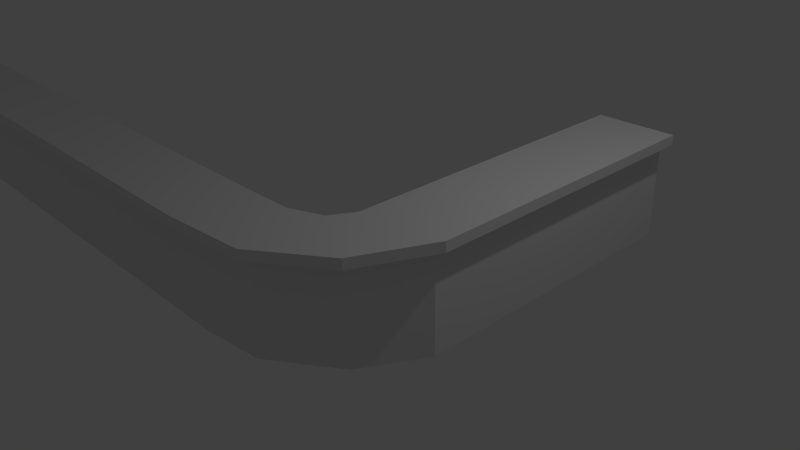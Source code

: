 # Source: RecepcaoBancada.blend  (saved by Blender 2.68.0; exported with 4.5.12 LTS)
import bpy
from mathutils import Matrix  # noqa: F401  (used for matrix-valued properties, if any)

bpy.ops.wm.read_factory_settings(use_empty=True)
scene = bpy.context.scene
scene.name = 'Scene'

# ---- collections
col_collection_1 = bpy.data.collections.new('Collection 1'); scene.collection.children.link(col_collection_1)

# ---- materials (node trees are filled in below, after node groups)
mat_material = bpy.data.materials.new('Material')
mat_material.alpha_threshold = 0.0
mat_material.use_transparent_shadow = False
mat_material.roughness = 0.5
mat_material.line_color = (0.0, 0.0, 0.0, 1.0)

# ---- material node trees

# ---- world
world_world = bpy.data.worlds.new('World'); scene.world = world_world
world_world.color = (0.05088, 0.05088, 0.05088)
world_world.use_sun_shadow = False
world_world.sun_shadow_jitter_overblur = 0.0
world_world.cycles.sampling_method = 'MANUAL'
world_world.cycles.sample_map_resolution = 256

# ---- cameras
cam_camera = bpy.data.cameras.new('Camera')
cam_camera.clip_end = 100.0
cam_camera.lens = 35.0
cam_camera.sensor_width = 32.0
cam_camera.sensor_height = 18.0
cam_camera.ortho_scale = 7.314
cam_camera.dof.focus_distance = 0.0
cam_camera.dof.aperture_fstop = 128.0

# ---- lights
light_lamp = bpy.data.lights.new('Lamp', 'POINT')
light_lamp.transmission_factor = 0.0
light_lamp.cutoff_distance = 30.0
light_lamp.energy = 100.0
light_lamp.shadow_buffer_clip_start = 1.001
light_lamp.shadow_soft_size = 0.1
light_lamp.shadow_maximum_resolution = 0.006
light_lamp.use_absolute_resolution = True
light_lamp.cycles.use_multiple_importance_sampling = False

# ---- meshes
me_cube = bpy.data.meshes.new('Cube')
me_cube.from_pydata([(-1.12, -0.2372, 0.03454), (-1.193, -0.7594, 0.03454), (-10.4, -0.7594, 0.03454), (-10.4, -0.2372, 0.03454), (-1.12, -0.2372, 1.332), (-1.193, -0.7594, 1.332), (-10.4, -0.7594, 1.332), (-10.4, -0.2372, 1.332), (-0.598, -0.2235, 0.03454), (-0.3931, -0.6769, 0.03454), (-0.598, -0.2235, 1.332), (-0.3931, -0.6769, 1.332), (-0.004582, 0.03726, 0.03454), (0.4405, -0.1003, 0.03454), (-0.004582, 0.03726, 1.332), (0.4405, -0.1003, 1.332), (0.1939, 0.4734, 0.03454), (0.8712, 0.6771, 0.03454), (0.1939, 0.4734, 1.332), (0.8712, 0.6771, 1.332), (0.1939, 4.716, 0.03454), (0.8712, 4.716, 0.03454), (0.1939, 4.716, 1.332), (0.8712, 4.716, 1.332), (-1.12, -0.2372, 1.463), (-1.193, -0.7594, 1.463), (-10.4, -0.7594, 1.463), (-10.4, -0.2372, 1.463), (-0.598, -0.2235, 1.463), (-0.3931, -0.6769, 1.463), (-0.004582, 0.03726, 1.463), (0.4405, -0.1003, 1.463), (0.1939, 0.4734, 1.463), (0.8712, 0.6771, 1.463), (0.1939, 4.716, 1.463), (0.8712, 4.716, 1.463), (-1.354, -0.9635, 1.332), (-10.4, -0.9635, 1.332), (-0.2511, -0.8782, 1.332), (0.5937, -0.2827, 1.332), (1.03, 0.6585, 1.332), (1.03, 4.716, 1.332), (-1.354, -0.9635, 1.463), (-10.4, -0.9635, 1.463), (-0.2511, -0.8782, 1.463), (0.5937, -0.2827, 1.463), (1.03, 0.6585, 1.463), (1.03, 4.716, 1.463), (-1.148, 0.002721, 1.332), (-10.4, 0.002721, 1.332), (-0.6443, 0.01537, 1.332), (-0.2283, 0.179, 1.332), (-0.05278, 0.4797, 1.332), (-0.05278, 4.716, 1.332), (-1.148, 0.002721, 1.463), (-10.4, 0.002721, 1.463), (-0.6443, 0.01537, 1.463), (-0.2283, 0.179, 1.463), (-0.05278, 0.4797, 1.463), (-0.05278, 4.716, 1.463)], [], [(0, 1, 2, 3), (31, 29, 44, 45), (0, 4, 10, 8), (1, 5, 6, 2), (2, 6, 7, 3), (4, 0, 3, 7), (8, 10, 14, 12), (1, 0, 8, 9), (5, 1, 9, 11), (10, 4, 48, 50), (12, 14, 18, 16), (11, 9, 13, 15), (4, 7, 49, 48), (9, 8, 12, 13), (17, 16, 20, 21), (15, 13, 17, 19), (35, 33, 46, 47), (13, 12, 16, 17), (20, 22, 23, 21), (16, 18, 22, 20), (19, 17, 21, 23), (23, 22, 34, 35), (24, 27, 26, 25), (24, 25, 29, 28), (28, 29, 31, 30), (30, 31, 33, 32), (32, 33, 35, 34), (25, 26, 43, 42), (7, 6, 26, 27), (28, 30, 57, 56), (32, 34, 59, 58), (11, 15, 39, 38), (26, 6, 37, 43), (27, 24, 54, 55), (37, 36, 42, 43), (38, 39, 45, 44), (39, 40, 46, 45), (40, 41, 47, 46), (36, 38, 44, 42), (6, 5, 36, 37), (15, 19, 40, 39), (23, 35, 47, 41), (19, 23, 41, 40), (33, 31, 45, 46), (5, 11, 38, 36), (29, 25, 42, 44), (50, 48, 54, 56), (48, 49, 55, 54), (53, 52, 58, 59), (51, 50, 56, 57), (52, 51, 57, 58), (7, 27, 55, 49), (22, 18, 52, 53), (14, 10, 50, 51), (30, 32, 58, 57), (24, 28, 56, 54), (34, 22, 53, 59), (18, 14, 51, 52)])
_uv = me_cube.uv_layers.new(name='UVMap')
_uv.uv.foreach_set('vector', [0.6283, 0.5439, 0.6422, 0.5751, 0.1585, 0.9247, 0.1383, 0.8968, 0.5093, 0.2269, 0.4621, 0.2694, 0.4556, 0.2568, 0.4971, 0.2173, 0.6283, 0.5439, 0.5735, 0.4771, 0.5984, 0.4554, 0.6592, 0.5227, 0.6422, 0.5751, 0.6918, 0.6426, 0.2079, 0.9929, 0.1585, 0.9247, 0.1585, 0.9247, 0.5473, 0.6401, 0.5272, 0.6122, 0.1383, 0.8968, 0.5735, 0.4771, 0.6283, 0.5439, 0.1383, 0.8968, 0.08924, 0.8292, 0.6592, 0.5227, 0.5984, 0.4554, 0.6268, 0.4262, 0.6994, 0.4904, 0.6422, 0.5751, 0.6283, 0.5439, 0.6592, 0.5227, 0.6825, 0.5459, 0.6918, 0.6426, 0.6422, 0.5751, 0.6825, 0.5459, 0.7339, 0.6112, 0.5153, 0.3296, 0.4895, 0.3521, 0.4774, 0.3425, 0.5044, 0.3153, 0.6994, 0.4904, 0.6268, 0.4262, 0.6473, 0.4014, 0.7213, 0.4591, 0.7339, 0.6112, 0.6825, 0.5459, 0.7307, 0.5017, 0.7882, 0.566, 0.4895, 0.3521, 0.1005, 0.7957, 0.08905, 0.7857, 0.4774, 0.3425, 0.6825, 0.5459, 0.6592, 0.5227, 0.6994, 0.4904, 0.7307, 0.5017, 0.7706, 0.4629, 0.7213, 0.4591, 0.8815, 0.2103, 0.9232, 0.238, 0.7882, 0.566, 0.7307, 0.5017, 0.7706, 0.4629, 0.8337, 0.5221, 0.7837, 0.04276, 0.5516, 0.1872, 0.5468, 0.1782, 0.7779, 0.03358, 0.7307, 0.5017, 0.6994, 0.4904, 0.7213, 0.4591, 0.7706, 0.4629, 0.8815, 0.2103, 0.7418, 0.4197, 0.7834, 0.4475, 0.9232, 0.238, 0.7213, 0.4591, 0.6473, 0.4014, 0.8081, 0.1611, 0.8815, 0.2103, 0.8337, 0.5221, 0.7706, 0.4629, 0.9232, 0.238, 1.002, 0.2937, 0.7912, 0.03799, 0.8161, 0.07722, 0.8087, 0.08197, 0.7837, 0.04276, 0.4595, 0.3245, 0.06989, 0.769, 0.04495, 0.7471, 0.4283, 0.308, 0.4595, 0.3245, 0.4283, 0.308, 0.4621, 0.2694, 0.4829, 0.2954, 0.4829, 0.2954, 0.4621, 0.2694, 0.5093, 0.2269, 0.5179, 0.2577, 0.5179, 0.2577, 0.5093, 0.2269, 0.5516, 0.1872, 0.5506, 0.2396, 0.5506, 0.2396, 0.5516, 0.1872, 0.7837, 0.04276, 0.8087, 0.08197, 0.4283, 0.308, 0.04495, 0.7471, 0.03514, 0.7385, 0.4107, 0.308, 0.06444, 0.7752, 0.03947, 0.7534, 0.04495, 0.7471, 0.06989, 0.769, 0.4829, 0.2954, 0.5179, 0.2577, 0.5283, 0.2782, 0.4971, 0.3075, 0.5506, 0.2396, 0.8087, 0.08197, 0.8174, 0.0959, 0.5559, 0.2587, 0.4369, 0.2452, 0.4832, 0.1974, 0.4916, 0.2112, 0.4499, 0.2514, 0.04495, 0.7471, 0.03947, 0.7534, 0.02966, 0.7448, 0.03514, 0.7385, 0.06989, 0.769, 0.4595, 0.3245, 0.4703, 0.336, 0.08134, 0.779, 0.02753, 0.7319, 0.4037, 0.3018, 0.4107, 0.308, 0.03514, 0.7385, 0.4499, 0.2514, 0.4916, 0.2112, 0.4971, 0.2173, 0.4556, 0.2568, 0.4916, 0.2112, 0.5417, 0.1711, 0.5468, 0.1782, 0.4971, 0.2173, 0.5417, 0.1711, 0.7728, 0.02554, 0.7779, 0.03358, 0.5468, 0.1782, 0.4037, 0.3018, 0.4499, 0.2514, 0.4556, 0.2568, 0.4107, 0.308, 0.01768, 0.7233, 0.4014, 0.2846, 0.4037, 0.3018, 0.02753, 0.7319, 0.4832, 0.1974, 0.5347, 0.1635, 0.5417, 0.1711, 0.4916, 0.2112, 0.7912, 0.03799, 0.7837, 0.04276, 0.7779, 0.03358, 0.7854, 0.02881, 0.5347, 0.1635, 0.767, 0.0164, 0.7728, 0.02554, 0.5417, 0.1711, 0.5516, 0.1872, 0.5093, 0.2269, 0.4971, 0.2173, 0.5468, 0.1782, 0.4014, 0.2846, 0.4369, 0.2452, 0.4499, 0.2514, 0.4037, 0.3018, 0.4621, 0.2694, 0.4283, 0.308, 0.4107, 0.308, 0.4556, 0.2568, 0.5044, 0.3153, 0.4774, 0.3425, 0.4703, 0.336, 0.4971, 0.3075, 0.4774, 0.3425, 0.08905, 0.7857, 0.08134, 0.779, 0.4703, 0.336, 0.8221, 0.1032, 0.5617, 0.2671, 0.5559, 0.2587, 0.8174, 0.0959, 0.536, 0.2881, 0.5044, 0.3153, 0.4971, 0.3075, 0.5283, 0.2782, 0.5617, 0.2671, 0.536, 0.2881, 0.5283, 0.2782, 0.5559, 0.2587, 0.06444, 0.7752, 0.06989, 0.769, 0.08134, 0.779, 0.07589, 0.7852, 0.8308, 0.117, 0.577, 0.279, 0.5617, 0.2671, 0.8221, 0.1032, 0.5531, 0.301, 0.5153, 0.3296, 0.5044, 0.3153, 0.536, 0.2881, 0.5179, 0.2577, 0.5506, 0.2396, 0.5559, 0.2587, 0.5283, 0.2782, 0.4595, 0.3245, 0.4829, 0.2954, 0.4971, 0.3075, 0.4703, 0.336, 0.8087, 0.08197, 0.8161, 0.07722, 0.8249, 0.09127, 0.8174, 0.0959, 0.577, 0.279, 0.5531, 0.301, 0.536, 0.2881, 0.5617, 0.2671])
me_cube.materials.append(mat_material)
me_cube.use_remesh_preserve_volume = False
me_cube.use_remesh_preserve_attributes = False
me_cube.use_mirror_vertex_groups = False
me_cube.update()

# ---- objects
ob_cube = bpy.data.objects.new('Cube', me_cube)
ob_lamp = bpy.data.objects.new('Lamp', light_lamp)
ob_camera = bpy.data.objects.new('Camera', cam_camera)

# ---- transforms, parenting, visibility, modifiers, constraints
ob_cube.location = (1.309, -1.766, 4.703e-10)
ob_cube.lock_rotations_4d = False
ob_cube.empty_display_type = 'ARROWS'
ob_cube.lineart.crease_threshold = 0.0
ob_lamp.location = (4.076, 1.005, 5.904)
ob_lamp.rotation_euler = (0.6503, 0.05522, 1.866)
ob_lamp.lock_rotations_4d = False
ob_lamp.empty_display_type = 'ARROWS'
ob_lamp.color = (0.0, 0.0, 0.0, 0.0)
ob_lamp.lineart.crease_threshold = 0.0
ob_camera.location = (7.481, -6.508, 5.344)
ob_camera.rotation_euler = (1.109, 0.01082, 0.8149)
ob_camera.lock_rotations_4d = False
ob_camera.empty_display_type = 'ARROWS'
ob_camera.color = (0.0, 0.0, 0.0, 0.0)
ob_camera.display_type = 'WIRE'
ob_camera.lineart.crease_threshold = 0.0

# ---- collection membership
col_collection_1.objects.link(ob_cube)
col_collection_1.objects.link(ob_lamp)
col_collection_1.objects.link(ob_camera)

# ---- scene / render settings (as saved in the file)
scene.camera = ob_camera
scene.frame_start = 1; scene.frame_end = 250; scene.frame_set(1)
scene.render.engine = 'BLENDER_EEVEE_NEXT'
scene.render.image_settings.color_mode = 'RGB'
scene.render.image_settings.compression = 90
scene.render.resolution_percentage = 50
scene.render.dither_intensity = 0.0
scene.cycles.use_denoising = False
scene.cycles.samples = 10
scene.cycles.sampling_pattern = 'TABULATED_SOBOL'
scene.cycles.light_sampling_threshold = 0.0
scene.cycles.use_adaptive_sampling = False
scene.cycles.use_light_tree = False
scene.cycles.blur_glossy = 0.0
scene.cycles.volume_bounces = 1
scene.cycles.pixel_filter_type = 'GAUSSIAN'
scene.cycles.sample_clamp_indirect = 0.0
scene.view_settings.view_transform = 'Standard'
bpy.context.view_layer.update()
